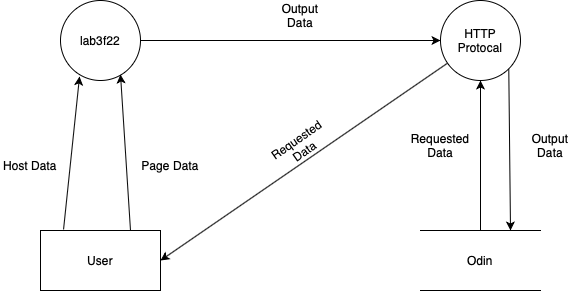

The diagram above was exported from draw.io. Its source (the exported page's mxGraphModel, read from the mxfile embedded in the PNG):
<mxGraphModel dx="830" dy="563" grid="1" gridSize="10" guides="1" tooltips="1" connect="1" arrows="1" fold="1" page="1" pageScale="1" pageWidth="850" pageHeight="1100" math="0" shadow="0">
  <root>
    <mxCell id="0" />
    <mxCell id="1" parent="0" />
    <mxCell id="5Tu4fF3vdIBwh3nrn7nn-1" value="User" style="rounded=0;whiteSpace=wrap;html=1;" vertex="1" parent="1">
      <mxGeometry x="100" y="340" width="120" height="60" as="geometry" />
    </mxCell>
    <mxCell id="5Tu4fF3vdIBwh3nrn7nn-2" value="lab3f22" style="ellipse;whiteSpace=wrap;html=1;aspect=fixed;" vertex="1" parent="1">
      <mxGeometry x="120" y="110" width="80" height="80" as="geometry" />
    </mxCell>
    <mxCell id="5Tu4fF3vdIBwh3nrn7nn-3" value="" style="endArrow=classic;html=1;rounded=0;entryX=0.238;entryY=0.95;entryDx=0;entryDy=0;entryPerimeter=0;exitX=0.192;exitY=-0.017;exitDx=0;exitDy=0;exitPerimeter=0;" edge="1" parent="1" source="5Tu4fF3vdIBwh3nrn7nn-1" target="5Tu4fF3vdIBwh3nrn7nn-2">
      <mxGeometry width="50" height="50" relative="1" as="geometry">
        <mxPoint x="360" y="320" as="sourcePoint" />
        <mxPoint x="410" y="270" as="targetPoint" />
      </mxGeometry>
    </mxCell>
    <mxCell id="5Tu4fF3vdIBwh3nrn7nn-4" value="" style="endArrow=classic;html=1;rounded=0;exitX=0.75;exitY=0;exitDx=0;exitDy=0;entryX=0.75;entryY=0.925;entryDx=0;entryDy=0;entryPerimeter=0;" edge="1" parent="1" source="5Tu4fF3vdIBwh3nrn7nn-1" target="5Tu4fF3vdIBwh3nrn7nn-2">
      <mxGeometry width="50" height="50" relative="1" as="geometry">
        <mxPoint x="360" y="320" as="sourcePoint" />
        <mxPoint x="420" y="230" as="targetPoint" />
        <Array as="points" />
      </mxGeometry>
    </mxCell>
    <mxCell id="5Tu4fF3vdIBwh3nrn7nn-5" value="Host Data" style="text;html=1;strokeColor=none;fillColor=none;align=center;verticalAlign=middle;whiteSpace=wrap;rounded=0;" vertex="1" parent="1">
      <mxGeometry x="60" y="260" width="60" height="30" as="geometry" />
    </mxCell>
    <mxCell id="5Tu4fF3vdIBwh3nrn7nn-6" value="Page Data" style="text;html=1;strokeColor=none;fillColor=none;align=center;verticalAlign=middle;whiteSpace=wrap;rounded=0;" vertex="1" parent="1">
      <mxGeometry x="200" y="260" width="60" height="30" as="geometry" />
    </mxCell>
    <mxCell id="5Tu4fF3vdIBwh3nrn7nn-8" value="" style="endArrow=classic;html=1;rounded=0;exitX=1;exitY=0.5;exitDx=0;exitDy=0;entryX=0;entryY=0.5;entryDx=0;entryDy=0;" edge="1" parent="1" source="5Tu4fF3vdIBwh3nrn7nn-2" target="5Tu4fF3vdIBwh3nrn7nn-10">
      <mxGeometry width="50" height="50" relative="1" as="geometry">
        <mxPoint x="200" y="180" as="sourcePoint" />
        <mxPoint x="430" y="140" as="targetPoint" />
      </mxGeometry>
    </mxCell>
    <mxCell id="5Tu4fF3vdIBwh3nrn7nn-9" value="Output Data" style="text;html=1;strokeColor=none;fillColor=none;align=center;verticalAlign=middle;whiteSpace=wrap;rounded=0;" vertex="1" parent="1">
      <mxGeometry x="330" y="110" width="60" height="30" as="geometry" />
    </mxCell>
    <mxCell id="5Tu4fF3vdIBwh3nrn7nn-10" value="HTTP Protocal" style="ellipse;whiteSpace=wrap;html=1;aspect=fixed;" vertex="1" parent="1">
      <mxGeometry x="500" y="110" width="80" height="80" as="geometry" />
    </mxCell>
    <mxCell id="5Tu4fF3vdIBwh3nrn7nn-11" value="Odin" style="shape=partialRectangle;whiteSpace=wrap;html=1;left=0;right=0;fillColor=none;" vertex="1" parent="1">
      <mxGeometry x="480" y="340" width="120" height="60" as="geometry" />
    </mxCell>
    <mxCell id="5Tu4fF3vdIBwh3nrn7nn-15" value="" style="endArrow=classic;html=1;rounded=0;entryX=0.5;entryY=1;entryDx=0;entryDy=0;exitX=0.5;exitY=0;exitDx=0;exitDy=0;" edge="1" parent="1" source="5Tu4fF3vdIBwh3nrn7nn-11" target="5Tu4fF3vdIBwh3nrn7nn-10">
      <mxGeometry width="50" height="50" relative="1" as="geometry">
        <mxPoint x="520" y="340" as="sourcePoint" />
        <mxPoint x="570" y="290" as="targetPoint" />
      </mxGeometry>
    </mxCell>
    <mxCell id="5Tu4fF3vdIBwh3nrn7nn-16" value="" style="endArrow=classic;html=1;rounded=0;entryX=1;entryY=0.5;entryDx=0;entryDy=0;" edge="1" parent="1" source="5Tu4fF3vdIBwh3nrn7nn-10" target="5Tu4fF3vdIBwh3nrn7nn-1">
      <mxGeometry width="50" height="50" relative="1" as="geometry">
        <mxPoint x="360" y="320" as="sourcePoint" />
        <mxPoint x="410" y="270" as="targetPoint" />
      </mxGeometry>
    </mxCell>
    <mxCell id="5Tu4fF3vdIBwh3nrn7nn-17" value="" style="endArrow=classic;html=1;rounded=0;entryX=0.75;entryY=0;entryDx=0;entryDy=0;exitX=1;exitY=1;exitDx=0;exitDy=0;" edge="1" parent="1" source="5Tu4fF3vdIBwh3nrn7nn-10" target="5Tu4fF3vdIBwh3nrn7nn-11">
      <mxGeometry width="50" height="50" relative="1" as="geometry">
        <mxPoint x="650" y="180" as="sourcePoint" />
        <mxPoint x="410" y="270" as="targetPoint" />
      </mxGeometry>
    </mxCell>
    <mxCell id="5Tu4fF3vdIBwh3nrn7nn-18" value="Output Data" style="text;html=1;strokeColor=none;fillColor=none;align=center;verticalAlign=middle;whiteSpace=wrap;rounded=0;" vertex="1" parent="1">
      <mxGeometry x="580" y="240" width="60" height="30" as="geometry" />
    </mxCell>
    <mxCell id="5Tu4fF3vdIBwh3nrn7nn-19" value="Requested Data" style="text;html=1;strokeColor=none;fillColor=none;align=center;verticalAlign=middle;whiteSpace=wrap;rounded=0;" vertex="1" parent="1">
      <mxGeometry x="470" y="240" width="60" height="30" as="geometry" />
    </mxCell>
    <mxCell id="5Tu4fF3vdIBwh3nrn7nn-21" value="Requested Data" style="text;html=1;strokeColor=none;fillColor=none;align=center;verticalAlign=middle;whiteSpace=wrap;rounded=0;rotation=325;" vertex="1" parent="1">
      <mxGeometry x="330" y="240" width="60" height="30" as="geometry" />
    </mxCell>
  </root>
</mxGraphModel>